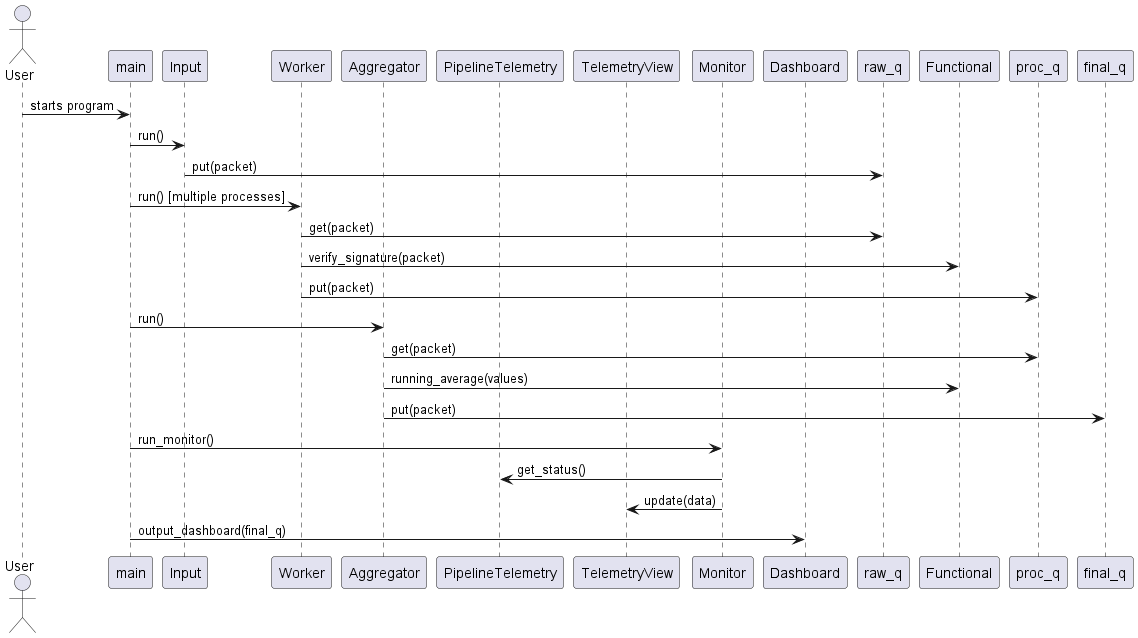

The diagram above was rendered by PlantUML. Its source (embedded in the PNG):
@startuml sequenceDiagram
actor User
participant main
participant Input
participant Worker
participant Aggregator
participant PipelineTelemetry
participant TelemetryView
participant Monitor
participant Dashboard

User -> main: starts program
main -> Input: run()
Input -> raw_q: put(packet)
main -> Worker: run() [multiple processes]
Worker -> raw_q: get(packet)
Worker -> Functional: verify_signature(packet)
Worker -> proc_q: put(packet)
main -> Aggregator: run()
Aggregator -> proc_q: get(packet)
Aggregator -> Functional: running_average(values)
Aggregator -> final_q: put(packet)
main -> Monitor: run_monitor()
Monitor -> PipelineTelemetry: get_status()
Monitor -> TelemetryView: update(data)
main -> Dashboard: output_dashboard(final_q)

@enduml